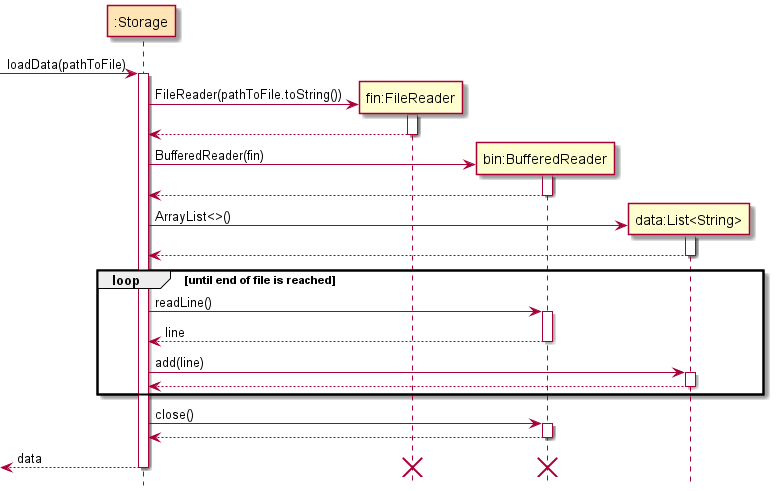

The diagram above was rendered by PlantUML. Its source (embedded in the PNG):
@startuml
'https://plantuml.com/sequence-diagram

!include Style.puml

participant ":Storage" as Storage STORAGE_COLOR
participant "fin:FileReader" as fin
participant "bin:BufferedReader" as bin
participant "data:List<String>" as data

[-> Storage: loadData(pathToFile)
activate Storage

create fin
Storage -> fin: FileReader(pathToFile.toString())
activate fin

fin --> Storage
deactivate fin

create bin
Storage -> bin: BufferedReader(fin)
activate bin

bin --> Storage
deactivate bin

create data
Storage -> data: ArrayList<>()
activate data

data --> Storage
deactivate data

loop until end of file is reached
    Storage -> bin: readLine()
    activate bin

    bin --> Storage: line
    deactivate bin

    Storage -> data: add(line)
    activate data

    data --> Storage
    deactivate data
    end

Storage -> bin: close()
activate bin

bin --> Storage
deactivate bin

[<-- Storage: data
destroy bin
destroy fin
deactivate Storage
@enduml